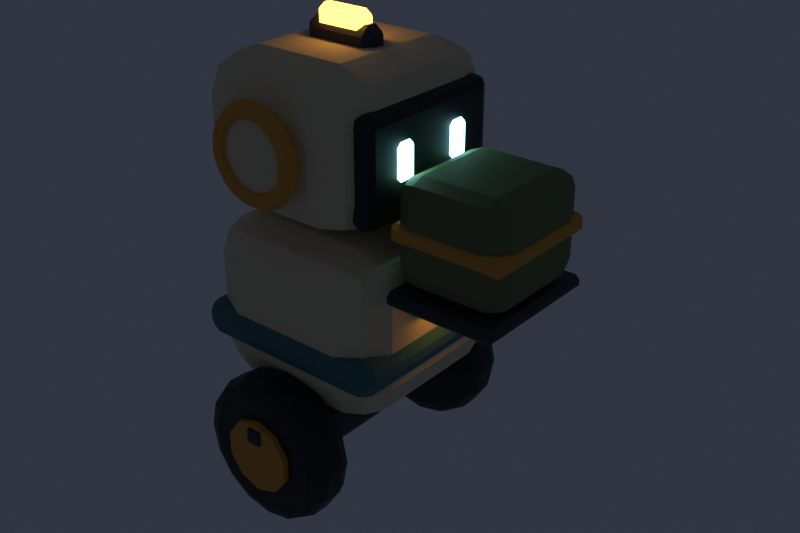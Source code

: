 # Source: porter.blend  (saved by Blender 5.2.45; exported with 4.5.12 LTS)
import bpy
from mathutils import Matrix  # noqa: F401  (used for matrix-valued properties, if any)

bpy.ops.wm.read_factory_settings(use_empty=True)
scene = bpy.context.scene
scene.name = 'Scene'

# ---- collections
col_collection = bpy.data.collections.new('Collection'); scene.collection.children.link(col_collection)

# ---- materials (node trees are filled in below, after node groups)
mat_painted___cream = bpy.data.materials.new('painted / cream')
mat_painted___cream.diffuse_color = (0.7758, 0.6654, 0.4342, 1.0)
mat_painted___teal = bpy.data.materials.new('painted / teal')
mat_painted___teal.diffuse_color = (0.06125, 0.1779, 0.1946, 1.0)
mat_painted___gunmetal = bpy.data.materials.new('painted / gunmetal')
mat_painted___gunmetal.diffuse_color = (0.04519, 0.04971, 0.05781, 1.0)
mat_painted___warm_lamp = bpy.data.materials.new('painted / warm lamp')
mat_painted___warm_lamp.diffuse_color = (1.0, 0.4508, 0.06301, 1.0)
mat_painted___olive = bpy.data.materials.new('painted / olive')
mat_painted___olive.diffuse_color = (0.1559, 0.2016, 0.06663, 1.0)
mat_painted___mustard = bpy.data.materials.new('painted / mustard')
mat_painted___mustard.diffuse_color = (0.7605, 0.3564, 0.04374, 1.0)
mat_painted___engine_throat = bpy.data.materials.new('painted / engine throat')
mat_painted___engine_throat.diffuse_color = (0.008568, 0.009721, 0.01161, 1.0)
mat_painted___robot_eye = bpy.data.materials.new('painted / robot eye')
mat_painted___robot_eye.diffuse_color = (0.3467, 0.8879, 1.0, 1.0)

# ---- material node trees
mat_painted___cream.use_nodes = True; mat_painted___cream.node_tree.nodes.clear()
_N = mat_painted___cream.node_tree.nodes; _L = mat_painted___cream.node_tree.links
n0 = _N.new('ShaderNodeBsdfPrincipled'); n0.name = 'Principled BSDF'; n0.location = (-200, 100)
n0.inputs[0].default_value = (0.7758, 0.6654, 0.4342, 1.0)
n0.inputs[2].default_value = 0.72
n0.inputs[10].default_value = 0.005
n1 = _N.new('ShaderNodeOutputMaterial'); n1.name = 'Material Output'; n1.location = (200, 100)
_L.new(n0.outputs[0], n1.inputs[0])
n1.is_active_output = True
mat_painted___teal.use_nodes = True; mat_painted___teal.node_tree.nodes.clear()
_N = mat_painted___teal.node_tree.nodes; _L = mat_painted___teal.node_tree.links
n0 = _N.new('ShaderNodeBsdfPrincipled'); n0.name = 'Principled BSDF'; n0.location = (-200, 100)
n0.inputs[0].default_value = (0.06125, 0.1779, 0.1946, 1.0)
n0.inputs[2].default_value = 0.72
n0.inputs[10].default_value = 0.005
n1 = _N.new('ShaderNodeOutputMaterial'); n1.name = 'Material Output'; n1.location = (200, 100)
_L.new(n0.outputs[0], n1.inputs[0])
n1.is_active_output = True
mat_painted___gunmetal.use_nodes = True; mat_painted___gunmetal.node_tree.nodes.clear()
_N = mat_painted___gunmetal.node_tree.nodes; _L = mat_painted___gunmetal.node_tree.links
n0 = _N.new('ShaderNodeBsdfPrincipled'); n0.name = 'Principled BSDF'; n0.location = (-200, 100)
n0.inputs[0].default_value = (0.04519, 0.04971, 0.05781, 1.0)
n0.inputs[1].default_value = 0.3
n0.inputs[2].default_value = 0.55
n0.inputs[10].default_value = 0.005
n1 = _N.new('ShaderNodeOutputMaterial'); n1.name = 'Material Output'; n1.location = (200, 100)
_L.new(n0.outputs[0], n1.inputs[0])
n1.is_active_output = True
mat_painted___warm_lamp.use_nodes = True; mat_painted___warm_lamp.node_tree.nodes.clear()
_N = mat_painted___warm_lamp.node_tree.nodes; _L = mat_painted___warm_lamp.node_tree.links
n0 = _N.new('ShaderNodeBsdfPrincipled'); n0.name = 'Principled BSDF'; n0.location = (-200, 100)
n0.inputs[0].default_value = (1.0, 0.4508, 0.06301, 1.0)
n0.inputs[2].default_value = 0.72
n0.inputs[10].default_value = 0.005
n0.inputs[27].default_value = (1.0, 0.4508, 0.06301, 1.0)
n0.inputs[28].default_value = 6.0
n1 = _N.new('ShaderNodeOutputMaterial'); n1.name = 'Material Output'; n1.location = (200, 100)
_L.new(n0.outputs[0], n1.inputs[0])
n1.is_active_output = True
mat_painted___olive.use_nodes = True; mat_painted___olive.node_tree.nodes.clear()
_N = mat_painted___olive.node_tree.nodes; _L = mat_painted___olive.node_tree.links
n0 = _N.new('ShaderNodeBsdfPrincipled'); n0.name = 'Principled BSDF'; n0.location = (-200, 100)
n0.inputs[0].default_value = (0.1559, 0.2016, 0.06663, 1.0)
n0.inputs[2].default_value = 0.72
n0.inputs[10].default_value = 0.005
n1 = _N.new('ShaderNodeOutputMaterial'); n1.name = 'Material Output'; n1.location = (200, 100)
_L.new(n0.outputs[0], n1.inputs[0])
n1.is_active_output = True
mat_painted___mustard.use_nodes = True; mat_painted___mustard.node_tree.nodes.clear()
_N = mat_painted___mustard.node_tree.nodes; _L = mat_painted___mustard.node_tree.links
n0 = _N.new('ShaderNodeBsdfPrincipled'); n0.name = 'Principled BSDF'; n0.location = (-200, 100)
n0.inputs[0].default_value = (0.7605, 0.3564, 0.04374, 1.0)
n0.inputs[2].default_value = 0.72
n0.inputs[10].default_value = 0.005
n1 = _N.new('ShaderNodeOutputMaterial'); n1.name = 'Material Output'; n1.location = (200, 100)
_L.new(n0.outputs[0], n1.inputs[0])
n1.is_active_output = True
mat_painted___engine_throat.use_nodes = True; mat_painted___engine_throat.node_tree.nodes.clear()
_N = mat_painted___engine_throat.node_tree.nodes; _L = mat_painted___engine_throat.node_tree.links
n0 = _N.new('ShaderNodeBsdfPrincipled'); n0.name = 'Principled BSDF'; n0.location = (-200, 100)
n0.inputs[0].default_value = (0.008568, 0.009721, 0.01161, 1.0)
n0.inputs[10].default_value = 0.005
n1 = _N.new('ShaderNodeOutputMaterial'); n1.name = 'Material Output'; n1.location = (200, 100)
_L.new(n0.outputs[0], n1.inputs[0])
n1.is_active_output = True
mat_painted___robot_eye.use_nodes = True; mat_painted___robot_eye.node_tree.nodes.clear()
_N = mat_painted___robot_eye.node_tree.nodes; _L = mat_painted___robot_eye.node_tree.links
n0 = _N.new('ShaderNodeBsdfPrincipled'); n0.name = 'Principled BSDF'; n0.location = (-200, 100)
n0.inputs[0].default_value = (0.3467, 0.8879, 1.0, 1.0)
n0.inputs[2].default_value = 0.72
n0.inputs[10].default_value = 0.005
n0.inputs[27].default_value = (0.3467, 0.8879, 1.0, 1.0)
n0.inputs[28].default_value = 6.0
n1 = _N.new('ShaderNodeOutputMaterial'); n1.name = 'Material Output'; n1.location = (200, 100)
_L.new(n0.outputs[0], n1.inputs[0])
n1.is_active_output = True

# ---- world
world_world = bpy.data.worlds.new('World'); scene.world = world_world
world_world.use_nodes = True; world_world.node_tree.nodes.clear()
_N = world_world.node_tree.nodes; _L = world_world.node_tree.links
n0 = _N.new('ShaderNodeOutputWorld'); n0.name = 'World Output'; n0.location = (200, 100)
n1 = _N.new('ShaderNodeBackground'); n1.name = 'Background'; n1.location = (-200, 100)
n1.inputs[0].default_value = (0.05, 0.06, 0.09, 1.0)
n1.inputs[1].default_value = 0.6
_L.new(n1.outputs[0], n0.inputs[0])
n0.is_active_output = True
world_world.color = (0.05088, 0.05088, 0.05088)
world_world.sun_shadow_jitter_overblur = 0.0

# ---- meshes
me_body = bpy.data.meshes.new('body')
me_body.from_pydata([(-0.21, -0.22, -0.18), (-0.21, -0.22, 0.18), (-0.21, 0.22, -0.18), (-0.21, 0.22, 0.18), (0.21, -0.22, -0.18), (0.21, -0.22, 0.18), (0.21, 0.22, -0.18), (0.21, 0.22, 0.18)], [], [(0, 1, 3, 2), (2, 3, 7, 6), (6, 7, 5, 4), (4, 5, 1, 0), (2, 6, 4, 0), (7, 3, 1, 5)])
me_body.materials.append(mat_painted___cream)
me_body.update()
me_body_band = bpy.data.meshes.new('body band')
me_body_band.from_pydata([(-0.22, -0.23, -0.04), (-0.22, -0.23, 0.04), (-0.22, 0.23, -0.04), (-0.22, 0.23, 0.04), (0.22, -0.23, -0.04), (0.22, -0.23, 0.04), (0.22, 0.23, -0.04), (0.22, 0.23, 0.04)], [], [(0, 1, 3, 2), (2, 3, 7, 6), (6, 7, 5, 4), (4, 5, 1, 0), (2, 6, 4, 0), (7, 3, 1, 5)])
me_body_band.materials.append(mat_painted___teal)
me_body_band.update()
me_body_lamp_frame = bpy.data.meshes.new('body lamp frame')
me_body_lamp_frame.from_pydata([(-0.03, -0.08, -0.025), (-0.03, -0.08, 0.025), (-0.03, 0.08, -0.025), (-0.03, 0.08, 0.025), (0.03, -0.08, -0.025), (0.03, -0.08, 0.025), (0.03, 0.08, -0.025), (0.03, 0.08, 0.025)], [], [(0, 1, 3, 2), (2, 3, 7, 6), (6, 7, 5, 4), (4, 5, 1, 0), (2, 6, 4, 0), (7, 3, 1, 5)])
me_body_lamp_frame.materials.append(mat_painted___gunmetal)
me_body_lamp_frame.update()
me_body_lamp = bpy.data.meshes.new('body lamp')
me_body_lamp.from_pydata([(-0.035, -0.0576, -0.018), (-0.035, -0.0576, 0.018), (-0.035, 0.0576, -0.018), (-0.035, 0.0576, 0.018), (0.035, -0.0576, -0.018), (0.035, -0.0576, 0.018), (0.035, 0.0576, -0.018), (0.035, 0.0576, 0.018)], [], [(0, 1, 3, 2), (2, 3, 7, 6), (6, 7, 5, 4), (4, 5, 1, 0), (2, 6, 4, 0), (7, 3, 1, 5)])
me_body_lamp.materials.append(mat_painted___warm_lamp)
me_body_lamp.update()
me_fork = bpy.data.meshes.new('fork')
me_fork.from_pydata([(-0.14, -0.15, -0.015), (-0.14, -0.15, 0.015), (-0.14, 0.15, -0.015), (-0.14, 0.15, 0.015), (0.14, -0.15, -0.015), (0.14, -0.15, 0.015), (0.14, 0.15, -0.015), (0.14, 0.15, 0.015)], [], [(0, 1, 3, 2), (2, 3, 7, 6), (6, 7, 5, 4), (4, 5, 1, 0), (2, 6, 4, 0), (7, 3, 1, 5)])
me_fork.materials.append(mat_painted___gunmetal)
me_fork.update()
me_carried_crate = bpy.data.meshes.new('carried crate')
me_carried_crate.from_pydata([(-0.12, -0.13, -0.11), (-0.12, -0.13, 0.11), (-0.12, 0.13, -0.11), (-0.12, 0.13, 0.11), (0.12, -0.13, -0.11), (0.12, -0.13, 0.11), (0.12, 0.13, -0.11), (0.12, 0.13, 0.11)], [], [(0, 1, 3, 2), (2, 3, 7, 6), (6, 7, 5, 4), (4, 5, 1, 0), (2, 6, 4, 0), (7, 3, 1, 5)])
me_carried_crate.materials.append(mat_painted___olive)
me_carried_crate.update()
me_crate_band = bpy.data.meshes.new('crate band')
me_crate_band.from_pydata([(-0.125, -0.135, -0.02), (-0.125, -0.135, 0.02), (-0.125, 0.135, -0.02), (-0.125, 0.135, 0.02), (0.125, -0.135, -0.02), (0.125, -0.135, 0.02), (0.125, 0.135, -0.02), (0.125, 0.135, 0.02)], [], [(0, 1, 3, 2), (2, 3, 7, 6), (6, 7, 5, 4), (4, 5, 1, 0), (2, 6, 4, 0), (7, 3, 1, 5)])
me_crate_band.materials.append(mat_painted___mustard)
me_crate_band.update()
me_skull = bpy.data.meshes.new('skull')
me_skull.from_pydata([(-0.1955, -0.221, -0.1615), (-0.1955, -0.221, 0.1615), (-0.1955, 0.221, -0.1615), (-0.1955, 0.221, 0.1615), (0.1955, -0.221, -0.1615), (0.1955, -0.221, 0.1615), (0.1955, 0.221, -0.1615), (0.1955, 0.221, 0.1615)], [], [(0, 1, 3, 2), (2, 3, 7, 6), (6, 7, 5, 4), (4, 5, 1, 0), (2, 6, 4, 0), (7, 3, 1, 5)])
me_skull.materials.append(mat_painted___cream)
me_skull.update()
me_visor = bpy.data.meshes.new('visor')
me_visor.from_pydata([(-0.025, -0.1785, -0.1105), (-0.025, -0.1785, 0.1105), (-0.025, 0.1785, -0.1105), (-0.025, 0.1785, 0.1105), (0.025, -0.1785, -0.1105), (0.025, -0.1785, 0.1105), (0.025, 0.1785, -0.1105), (0.025, 0.1785, 0.1105)], [], [(0, 1, 3, 2), (2, 3, 7, 6), (6, 7, 5, 4), (4, 5, 1, 0), (2, 6, 4, 0), (7, 3, 1, 5)])
me_visor.materials.append(mat_painted___engine_throat)
me_visor.update()
me_eye = bpy.data.meshes.new('eye')
me_eye.from_pydata([(-0.01, -0.02125, -0.03825), (-0.01, -0.02125, 0.03825), (-0.01, 0.02125, -0.03825), (-0.01, 0.02125, 0.03825), (0.01, -0.02125, -0.03825), (0.01, -0.02125, 0.03825), (0.01, 0.02125, -0.03825), (0.01, 0.02125, 0.03825)], [], [(0, 1, 3, 2), (2, 3, 7, 6), (6, 7, 5, 4), (4, 5, 1, 0), (2, 6, 4, 0), (7, 3, 1, 5)])
me_eye.materials.append(mat_painted___robot_eye)
me_eye.update()
me_eye_001 = bpy.data.meshes.new('eye.001')
me_eye_001.from_pydata([(-0.01, -0.02125, -0.03825), (-0.01, -0.02125, 0.03825), (-0.01, 0.02125, -0.03825), (-0.01, 0.02125, 0.03825), (0.01, -0.02125, -0.03825), (0.01, -0.02125, 0.03825), (0.01, 0.02125, -0.03825), (0.01, 0.02125, 0.03825)], [], [(0, 1, 3, 2), (2, 3, 7, 6), (6, 7, 5, 4), (4, 5, 1, 0), (2, 6, 4, 0), (7, 3, 1, 5)])
me_eye_001.materials.append(mat_painted___robot_eye)
me_eye_001.update()
me_ear = bpy.data.meshes.new('ear')
me_ear.from_pydata([(0.0, -0.025, -0.0935), (0.0, 0.025, -0.0935), (0.04057, -0.025, -0.08424), (0.04057, 0.025, -0.08424), (0.0731, -0.025, -0.0583), (0.0731, 0.025, -0.0583), (0.09116, -0.025, -0.02081), (0.09116, 0.025, -0.02081), (0.09116, -0.025, 0.02081), (0.09116, 0.025, 0.02081), (0.0731, -0.025, 0.0583), (0.0731, 0.025, 0.0583), (0.04057, -0.025, 0.08424), (0.04057, 0.025, 0.08424), (0.0, -0.025, 0.0935), (0.0, 0.025, 0.0935), (-0.04057, -0.025, 0.08424), (-0.04057, 0.025, 0.08424), (-0.0731, -0.025, 0.0583), (-0.0731, 0.025, 0.0583), (-0.09116, -0.025, 0.02081), (-0.09116, 0.025, 0.02081), (-0.09116, -0.025, -0.02081), (-0.09116, 0.025, -0.02081), (-0.0731, -0.025, -0.0583), (-0.0731, 0.025, -0.0583), (-0.04057, -0.025, -0.08424), (-0.04057, 0.025, -0.08424)], [], [(0, 1, 3, 2), (2, 3, 5, 4), (4, 5, 7, 6), (6, 7, 9, 8), (8, 9, 11, 10), (10, 11, 13, 12), (12, 13, 15, 14), (14, 15, 17, 16), (16, 17, 19, 18), (18, 19, 21, 20), (20, 21, 23, 22), (22, 23, 25, 24), (3, 1, 27, 25, 23, 21, 19, 17, 15, 13, 11, 9, 7, 5), (24, 25, 27, 26), (26, 27, 1, 0), (0, 2, 4, 6, 8, 10, 12, 14, 16, 18, 20, 22, 24, 26)])
me_ear.materials.append(mat_painted___cream)
me_ear.update()
me_ear_rim = bpy.data.meshes.new('ear rim')
me_ear_rim.from_pydata([(0.105, 0.0, 0.0), (0.095, -0.01732, 1.308e-09), (0.075, -0.01732, 1.308e-09), (0.065, -2.449e-18, 1.849e-25), (0.075, 0.01732, -1.308e-09), (0.095, 0.01732, -1.308e-09), (0.1014, 2.052e-09, 0.02718), (0.09176, -0.01732, 0.02459), (0.07244, -0.01732, 0.01941), (0.06279, 1.27e-09, 0.01682), (0.07244, 0.01732, 0.01941), (0.09176, 0.01732, 0.02459), (0.09093, 3.964e-09, 0.0525), (0.08227, -0.01732, 0.0475), (0.06495, -0.01732, 0.0375), (0.05629, 2.454e-09, 0.0325), (0.06495, 0.01732, 0.0375), (0.08227, 0.01732, 0.0475), (0.07425, 5.605e-09, 0.07425), (0.06718, -0.01732, 0.06718), (0.05303, -0.01732, 0.05303), (0.04596, 3.47e-09, 0.04596), (0.05303, 0.01732, 0.05303), (0.06718, 0.01732, 0.06718), (0.0525, 6.865e-09, 0.09093), (0.0475, -0.01732, 0.08227), (0.0375, -0.01732, 0.06495), (0.0325, 4.25e-09, 0.05629), (0.0375, 0.01732, 0.06495), (0.0475, 0.01732, 0.08227), (0.02718, 7.657e-09, 0.1014), (0.02459, -0.01732, 0.09176), (0.01941, -0.01732, 0.07244), (0.01682, 4.74e-09, 0.06279), (0.01941, 0.01732, 0.07244), (0.02459, 0.01732, 0.09176), (6.429e-18, 7.927e-09, 0.105), (5.817e-18, -0.01732, 0.095), (4.592e-18, -0.01732, 0.075), (3.98e-18, 4.907e-09, 0.065), (4.592e-18, 0.01732, 0.075), (5.817e-18, 0.01732, 0.095), (-0.02718, 7.657e-09, 0.1014), (-0.02459, -0.01732, 0.09176), (-0.01941, -0.01732, 0.07244), (-0.01682, 4.74e-09, 0.06279), (-0.01941, 0.01732, 0.07244), (-0.02459, 0.01732, 0.09176), (-0.0525, 6.865e-09, 0.09093), (-0.0475, -0.01732, 0.08227), (-0.0375, -0.01732, 0.06495), (-0.0325, 4.25e-09, 0.05629), (-0.0375, 0.01732, 0.06495), (-0.0475, 0.01732, 0.08227), (-0.07425, 5.605e-09, 0.07425), (-0.06718, -0.01732, 0.06718), (-0.05303, -0.01732, 0.05303), (-0.04596, 3.47e-09, 0.04596), (-0.05303, 0.01732, 0.05303), (-0.06718, 0.01732, 0.06718), (-0.09093, 3.964e-09, 0.0525), (-0.08227, -0.01732, 0.0475), (-0.06495, -0.01732, 0.0375), (-0.05629, 2.454e-09, 0.0325), (-0.06495, 0.01732, 0.0375), (-0.08227, 0.01732, 0.0475), (-0.1014, 2.052e-09, 0.02718), (-0.09176, -0.01732, 0.02459), (-0.07244, -0.01732, 0.01941), (-0.06279, 1.27e-09, 0.01682), (-0.07244, 0.01732, 0.01941), (-0.09176, 0.01732, 0.02459), (-0.105, 9.708e-25, 1.286e-17), (-0.095, -0.01732, 1.308e-09), (-0.075, -0.01732, 1.308e-09), (-0.065, -2.449e-18, 7.96e-18), (-0.075, 0.01732, -1.308e-09), (-0.095, 0.01732, -1.308e-09), (-0.1014, -2.052e-09, -0.02718), (-0.09176, -0.01732, -0.02459), (-0.07244, -0.01732, -0.01941), (-0.06279, -1.27e-09, -0.01682), (-0.07244, 0.01732, -0.01941), (-0.09176, 0.01732, -0.02459), (-0.09093, -3.964e-09, -0.0525), (-0.08227, -0.01732, -0.0475), (-0.06495, -0.01732, -0.0375), (-0.05629, -2.454e-09, -0.0325), (-0.06495, 0.01732, -0.0375), (-0.08227, 0.01732, -0.0475), (-0.07425, -5.605e-09, -0.07425), (-0.06718, -0.01732, -0.06718), (-0.05303, -0.01732, -0.05303), (-0.04596, -3.47e-09, -0.04596), (-0.05303, 0.01732, -0.05303), (-0.06718, 0.01732, -0.06718), (-0.0525, -6.865e-09, -0.09093), (-0.0475, -0.01732, -0.08227), (-0.0375, -0.01732, -0.06495), (-0.0325, -4.25e-09, -0.05629), (-0.0375, 0.01732, -0.06495), (-0.0475, 0.01732, -0.08227), (-0.02718, -7.657e-09, -0.1014), (-0.02459, -0.01732, -0.09176), (-0.01941, -0.01732, -0.07244), (-0.01682, -4.74e-09, -0.06279), (-0.01941, 0.01732, -0.07244), (-0.02459, 0.01732, -0.09176), (-1.929e-17, -7.927e-09, -0.105), (-1.745e-17, -0.01732, -0.095), (-1.378e-17, -0.01732, -0.075), (-1.194e-17, -4.907e-09, -0.065), (-1.378e-17, 0.01732, -0.075), (-1.745e-17, 0.01732, -0.095), (0.02718, -7.657e-09, -0.1014), (0.02459, -0.01732, -0.09176), (0.01941, -0.01732, -0.07244), (0.01682, -4.74e-09, -0.06279), (0.01941, 0.01732, -0.07244), (0.02459, 0.01732, -0.09176), (0.0525, -6.865e-09, -0.09093), (0.0475, -0.01732, -0.08227), (0.0375, -0.01732, -0.06495), (0.0325, -4.25e-09, -0.05629), (0.0375, 0.01732, -0.06495), (0.0475, 0.01732, -0.08227), (0.07425, -5.605e-09, -0.07425), (0.06718, -0.01732, -0.06718), (0.05303, -0.01732, -0.05303), (0.04596, -3.47e-09, -0.04596), (0.05303, 0.01732, -0.05303), (0.06718, 0.01732, -0.06718), (0.09093, -3.964e-09, -0.0525), (0.08227, -0.01732, -0.0475), (0.06495, -0.01732, -0.0375), (0.05629, -2.454e-09, -0.0325), (0.06495, 0.01732, -0.0375), (0.08227, 0.01732, -0.0475), (0.1014, -2.052e-09, -0.02718), (0.09176, -0.01732, -0.02459), (0.07244, -0.01732, -0.01941), (0.06279, -1.27e-09, -0.01682), (0.07244, 0.01732, -0.01941), (0.09176, 0.01732, -0.02459)], [], [(0, 6, 7, 1), (1, 7, 8, 2), (2, 8, 9, 3), (3, 9, 10, 4), (4, 10, 11, 5), (5, 11, 6, 0), (6, 12, 13, 7), (7, 13, 14, 8), (8, 14, 15, 9), (9, 15, 16, 10), (10, 16, 17, 11), (11, 17, 12, 6), (12, 18, 19, 13), (13, 19, 20, 14), (14, 20, 21, 15), (15, 21, 22, 16), (16, 22, 23, 17), (17, 23, 18, 12), (18, 24, 25, 19), (19, 25, 26, 20), (20, 26, 27, 21), (21, 27, 28, 22), (22, 28, 29, 23), (23, 29, 24, 18), (24, 30, 31, 25), (25, 31, 32, 26), (26, 32, 33, 27), (27, 33, 34, 28), (28, 34, 35, 29), (29, 35, 30, 24), (30, 36, 37, 31), (31, 37, 38, 32), (32, 38, 39, 33), (33, 39, 40, 34), (34, 40, 41, 35), (35, 41, 36, 30), (36, 42, 43, 37), (37, 43, 44, 38), (38, 44, 45, 39), (39, 45, 46, 40), (40, 46, 47, 41), (41, 47, 42, 36), (42, 48, 49, 43), (43, 49, 50, 44), (44, 50, 51, 45), (45, 51, 52, 46), (46, 52, 53, 47), (47, 53, 48, 42), (48, 54, 55, 49), (49, 55, 56, 50), (50, 56, 57, 51), (51, 57, 58, 52), (52, 58, 59, 53), (53, 59, 54, 48), (54, 60, 61, 55), (55, 61, 62, 56), (56, 62, 63, 57), (57, 63, 64, 58), (58, 64, 65, 59), (59, 65, 60, 54), (60, 66, 67, 61), (61, 67, 68, 62), (62, 68, 69, 63), (63, 69, 70, 64), (64, 70, 71, 65), (65, 71, 66, 60), (66, 72, 73, 67), (67, 73, 74, 68), (68, 74, 75, 69), (69, 75, 76, 70), (70, 76, 77, 71), (71, 77, 72, 66), (72, 78, 79, 73), (73, 79, 80, 74), (74, 80, 81, 75), (75, 81, 82, 76), (76, 82, 83, 77), (77, 83, 78, 72), (78, 84, 85, 79), (79, 85, 86, 80), (80, 86, 87, 81), (81, 87, 88, 82), (82, 88, 89, 83), (83, 89, 84, 78), (84, 90, 91, 85), (85, 91, 92, 86), (86, 92, 93, 87), (87, 93, 94, 88), (88, 94, 95, 89), (89, 95, 90, 84), (90, 96, 97, 91), (91, 97, 98, 92), (92, 98, 99, 93), (93, 99, 100, 94), (94, 100, 101, 95), (95, 101, 96, 90), (96, 102, 103, 97), (97, 103, 104, 98), (98, 104, 105, 99), (99, 105, 106, 100), (100, 106, 107, 101), (101, 107, 102, 96), (102, 108, 109, 103), (103, 109, 110, 104), (104, 110, 111, 105), (105, 111, 112, 106), (106, 112, 113, 107), (107, 113, 108, 102), (108, 114, 115, 109), (109, 115, 116, 110), (110, 116, 117, 111), (111, 117, 118, 112), (112, 118, 119, 113), (113, 119, 114, 108), (114, 120, 121, 115), (115, 121, 122, 116), (116, 122, 123, 117), (117, 123, 124, 118), (118, 124, 125, 119), (119, 125, 120, 114), (120, 126, 127, 121), (121, 127, 128, 122), (122, 128, 129, 123), (123, 129, 130, 124), (124, 130, 131, 125), (125, 131, 126, 120), (126, 132, 133, 127), (127, 133, 134, 128), (128, 134, 135, 129), (129, 135, 136, 130), (130, 136, 137, 131), (131, 137, 132, 126), (132, 138, 139, 133), (133, 139, 140, 134), (134, 140, 141, 135), (135, 141, 142, 136), (136, 142, 143, 137), (137, 143, 138, 132), (138, 0, 1, 139), (139, 1, 2, 140), (140, 2, 3, 141), (141, 3, 4, 142), (142, 4, 5, 143), (143, 5, 0, 138)])
me_ear_rim.materials.append(mat_painted___mustard)
me_ear_rim.update()
me_ear_001 = bpy.data.meshes.new('ear.001')
me_ear_001.from_pydata([(0.0, -0.025, -0.0935), (0.0, 0.025, -0.0935), (0.04057, -0.025, -0.08424), (0.04057, 0.025, -0.08424), (0.0731, -0.025, -0.0583), (0.0731, 0.025, -0.0583), (0.09116, -0.025, -0.02081), (0.09116, 0.025, -0.02081), (0.09116, -0.025, 0.02081), (0.09116, 0.025, 0.02081), (0.0731, -0.025, 0.0583), (0.0731, 0.025, 0.0583), (0.04057, -0.025, 0.08424), (0.04057, 0.025, 0.08424), (0.0, -0.025, 0.0935), (0.0, 0.025, 0.0935), (-0.04057, -0.025, 0.08424), (-0.04057, 0.025, 0.08424), (-0.0731, -0.025, 0.0583), (-0.0731, 0.025, 0.0583), (-0.09116, -0.025, 0.02081), (-0.09116, 0.025, 0.02081), (-0.09116, -0.025, -0.02081), (-0.09116, 0.025, -0.02081), (-0.0731, -0.025, -0.0583), (-0.0731, 0.025, -0.0583), (-0.04057, -0.025, -0.08424), (-0.04057, 0.025, -0.08424)], [], [(0, 1, 3, 2), (2, 3, 5, 4), (4, 5, 7, 6), (6, 7, 9, 8), (8, 9, 11, 10), (10, 11, 13, 12), (12, 13, 15, 14), (14, 15, 17, 16), (16, 17, 19, 18), (18, 19, 21, 20), (20, 21, 23, 22), (22, 23, 25, 24), (3, 1, 27, 25, 23, 21, 19, 17, 15, 13, 11, 9, 7, 5), (24, 25, 27, 26), (26, 27, 1, 0), (0, 2, 4, 6, 8, 10, 12, 14, 16, 18, 20, 22, 24, 26)])
me_ear_001.materials.append(mat_painted___cream)
me_ear_001.update()
me_ear_rim_001 = bpy.data.meshes.new('ear rim.001')
me_ear_rim_001.from_pydata([(0.105, 0.0, 0.0), (0.095, -0.01732, 1.308e-09), (0.075, -0.01732, 1.308e-09), (0.065, -2.449e-18, 1.849e-25), (0.075, 0.01732, -1.308e-09), (0.095, 0.01732, -1.308e-09), (0.1014, 2.052e-09, 0.02718), (0.09176, -0.01732, 0.02459), (0.07244, -0.01732, 0.01941), (0.06279, 1.27e-09, 0.01682), (0.07244, 0.01732, 0.01941), (0.09176, 0.01732, 0.02459), (0.09093, 3.964e-09, 0.0525), (0.08227, -0.01732, 0.0475), (0.06495, -0.01732, 0.0375), (0.05629, 2.454e-09, 0.0325), (0.06495, 0.01732, 0.0375), (0.08227, 0.01732, 0.0475), (0.07425, 5.605e-09, 0.07425), (0.06718, -0.01732, 0.06718), (0.05303, -0.01732, 0.05303), (0.04596, 3.47e-09, 0.04596), (0.05303, 0.01732, 0.05303), (0.06718, 0.01732, 0.06718), (0.0525, 6.865e-09, 0.09093), (0.0475, -0.01732, 0.08227), (0.0375, -0.01732, 0.06495), (0.0325, 4.25e-09, 0.05629), (0.0375, 0.01732, 0.06495), (0.0475, 0.01732, 0.08227), (0.02718, 7.657e-09, 0.1014), (0.02459, -0.01732, 0.09176), (0.01941, -0.01732, 0.07244), (0.01682, 4.74e-09, 0.06279), (0.01941, 0.01732, 0.07244), (0.02459, 0.01732, 0.09176), (6.429e-18, 7.927e-09, 0.105), (5.817e-18, -0.01732, 0.095), (4.592e-18, -0.01732, 0.075), (3.98e-18, 4.907e-09, 0.065), (4.592e-18, 0.01732, 0.075), (5.817e-18, 0.01732, 0.095), (-0.02718, 7.657e-09, 0.1014), (-0.02459, -0.01732, 0.09176), (-0.01941, -0.01732, 0.07244), (-0.01682, 4.74e-09, 0.06279), (-0.01941, 0.01732, 0.07244), (-0.02459, 0.01732, 0.09176), (-0.0525, 6.865e-09, 0.09093), (-0.0475, -0.01732, 0.08227), (-0.0375, -0.01732, 0.06495), (-0.0325, 4.25e-09, 0.05629), (-0.0375, 0.01732, 0.06495), (-0.0475, 0.01732, 0.08227), (-0.07425, 5.605e-09, 0.07425), (-0.06718, -0.01732, 0.06718), (-0.05303, -0.01732, 0.05303), (-0.04596, 3.47e-09, 0.04596), (-0.05303, 0.01732, 0.05303), (-0.06718, 0.01732, 0.06718), (-0.09093, 3.964e-09, 0.0525), (-0.08227, -0.01732, 0.0475), (-0.06495, -0.01732, 0.0375), (-0.05629, 2.454e-09, 0.0325), (-0.06495, 0.01732, 0.0375), (-0.08227, 0.01732, 0.0475), (-0.1014, 2.052e-09, 0.02718), (-0.09176, -0.01732, 0.02459), (-0.07244, -0.01732, 0.01941), (-0.06279, 1.27e-09, 0.01682), (-0.07244, 0.01732, 0.01941), (-0.09176, 0.01732, 0.02459), (-0.105, 9.708e-25, 1.286e-17), (-0.095, -0.01732, 1.308e-09), (-0.075, -0.01732, 1.308e-09), (-0.065, -2.449e-18, 7.96e-18), (-0.075, 0.01732, -1.308e-09), (-0.095, 0.01732, -1.308e-09), (-0.1014, -2.052e-09, -0.02718), (-0.09176, -0.01732, -0.02459), (-0.07244, -0.01732, -0.01941), (-0.06279, -1.27e-09, -0.01682), (-0.07244, 0.01732, -0.01941), (-0.09176, 0.01732, -0.02459), (-0.09093, -3.964e-09, -0.0525), (-0.08227, -0.01732, -0.0475), (-0.06495, -0.01732, -0.0375), (-0.05629, -2.454e-09, -0.0325), (-0.06495, 0.01732, -0.0375), (-0.08227, 0.01732, -0.0475), (-0.07425, -5.605e-09, -0.07425), (-0.06718, -0.01732, -0.06718), (-0.05303, -0.01732, -0.05303), (-0.04596, -3.47e-09, -0.04596), (-0.05303, 0.01732, -0.05303), (-0.06718, 0.01732, -0.06718), (-0.0525, -6.865e-09, -0.09093), (-0.0475, -0.01732, -0.08227), (-0.0375, -0.01732, -0.06495), (-0.0325, -4.25e-09, -0.05629), (-0.0375, 0.01732, -0.06495), (-0.0475, 0.01732, -0.08227), (-0.02718, -7.657e-09, -0.1014), (-0.02459, -0.01732, -0.09176), (-0.01941, -0.01732, -0.07244), (-0.01682, -4.74e-09, -0.06279), (-0.01941, 0.01732, -0.07244), (-0.02459, 0.01732, -0.09176), (-1.929e-17, -7.927e-09, -0.105), (-1.745e-17, -0.01732, -0.095), (-1.378e-17, -0.01732, -0.075), (-1.194e-17, -4.907e-09, -0.065), (-1.378e-17, 0.01732, -0.075), (-1.745e-17, 0.01732, -0.095), (0.02718, -7.657e-09, -0.1014), (0.02459, -0.01732, -0.09176), (0.01941, -0.01732, -0.07244), (0.01682, -4.74e-09, -0.06279), (0.01941, 0.01732, -0.07244), (0.02459, 0.01732, -0.09176), (0.0525, -6.865e-09, -0.09093), (0.0475, -0.01732, -0.08227), (0.0375, -0.01732, -0.06495), (0.0325, -4.25e-09, -0.05629), (0.0375, 0.01732, -0.06495), (0.0475, 0.01732, -0.08227), (0.07425, -5.605e-09, -0.07425), (0.06718, -0.01732, -0.06718), (0.05303, -0.01732, -0.05303), (0.04596, -3.47e-09, -0.04596), (0.05303, 0.01732, -0.05303), (0.06718, 0.01732, -0.06718), (0.09093, -3.964e-09, -0.0525), (0.08227, -0.01732, -0.0475), (0.06495, -0.01732, -0.0375), (0.05629, -2.454e-09, -0.0325), (0.06495, 0.01732, -0.0375), (0.08227, 0.01732, -0.0475), (0.1014, -2.052e-09, -0.02718), (0.09176, -0.01732, -0.02459), (0.07244, -0.01732, -0.01941), (0.06279, -1.27e-09, -0.01682), (0.07244, 0.01732, -0.01941), (0.09176, 0.01732, -0.02459)], [], [(0, 6, 7, 1), (1, 7, 8, 2), (2, 8, 9, 3), (3, 9, 10, 4), (4, 10, 11, 5), (5, 11, 6, 0), (6, 12, 13, 7), (7, 13, 14, 8), (8, 14, 15, 9), (9, 15, 16, 10), (10, 16, 17, 11), (11, 17, 12, 6), (12, 18, 19, 13), (13, 19, 20, 14), (14, 20, 21, 15), (15, 21, 22, 16), (16, 22, 23, 17), (17, 23, 18, 12), (18, 24, 25, 19), (19, 25, 26, 20), (20, 26, 27, 21), (21, 27, 28, 22), (22, 28, 29, 23), (23, 29, 24, 18), (24, 30, 31, 25), (25, 31, 32, 26), (26, 32, 33, 27), (27, 33, 34, 28), (28, 34, 35, 29), (29, 35, 30, 24), (30, 36, 37, 31), (31, 37, 38, 32), (32, 38, 39, 33), (33, 39, 40, 34), (34, 40, 41, 35), (35, 41, 36, 30), (36, 42, 43, 37), (37, 43, 44, 38), (38, 44, 45, 39), (39, 45, 46, 40), (40, 46, 47, 41), (41, 47, 42, 36), (42, 48, 49, 43), (43, 49, 50, 44), (44, 50, 51, 45), (45, 51, 52, 46), (46, 52, 53, 47), (47, 53, 48, 42), (48, 54, 55, 49), (49, 55, 56, 50), (50, 56, 57, 51), (51, 57, 58, 52), (52, 58, 59, 53), (53, 59, 54, 48), (54, 60, 61, 55), (55, 61, 62, 56), (56, 62, 63, 57), (57, 63, 64, 58), (58, 64, 65, 59), (59, 65, 60, 54), (60, 66, 67, 61), (61, 67, 68, 62), (62, 68, 69, 63), (63, 69, 70, 64), (64, 70, 71, 65), (65, 71, 66, 60), (66, 72, 73, 67), (67, 73, 74, 68), (68, 74, 75, 69), (69, 75, 76, 70), (70, 76, 77, 71), (71, 77, 72, 66), (72, 78, 79, 73), (73, 79, 80, 74), (74, 80, 81, 75), (75, 81, 82, 76), (76, 82, 83, 77), (77, 83, 78, 72), (78, 84, 85, 79), (79, 85, 86, 80), (80, 86, 87, 81), (81, 87, 88, 82), (82, 88, 89, 83), (83, 89, 84, 78), (84, 90, 91, 85), (85, 91, 92, 86), (86, 92, 93, 87), (87, 93, 94, 88), (88, 94, 95, 89), (89, 95, 90, 84), (90, 96, 97, 91), (91, 97, 98, 92), (92, 98, 99, 93), (93, 99, 100, 94), (94, 100, 101, 95), (95, 101, 96, 90), (96, 102, 103, 97), (97, 103, 104, 98), (98, 104, 105, 99), (99, 105, 106, 100), (100, 106, 107, 101), (101, 107, 102, 96), (102, 108, 109, 103), (103, 109, 110, 104), (104, 110, 111, 105), (105, 111, 112, 106), (106, 112, 113, 107), (107, 113, 108, 102), (108, 114, 115, 109), (109, 115, 116, 110), (110, 116, 117, 111), (111, 117, 118, 112), (112, 118, 119, 113), (113, 119, 114, 108), (114, 120, 121, 115), (115, 121, 122, 116), (116, 122, 123, 117), (117, 123, 124, 118), (118, 124, 125, 119), (119, 125, 120, 114), (120, 126, 127, 121), (121, 127, 128, 122), (122, 128, 129, 123), (123, 129, 130, 124), (124, 130, 131, 125), (125, 131, 126, 120), (126, 132, 133, 127), (127, 133, 134, 128), (128, 134, 135, 129), (129, 135, 136, 130), (130, 136, 137, 131), (131, 137, 132, 126), (132, 138, 139, 133), (133, 139, 140, 134), (134, 140, 141, 135), (135, 141, 142, 136), (136, 142, 143, 137), (137, 143, 138, 132), (138, 0, 1, 139), (139, 1, 2, 140), (140, 2, 3, 141), (141, 3, 4, 142), (142, 4, 5, 143), (143, 5, 0, 138)])
me_ear_rim_001.materials.append(mat_painted___mustard)
me_ear_rim_001.update()
me_head_lamp_frame = bpy.data.meshes.new('head lamp frame')
me_head_lamp_frame.from_pydata([(-0.085, -0.03, -0.03), (-0.085, -0.03, 0.03), (-0.085, 0.03, -0.03), (-0.085, 0.03, 0.03), (0.085, -0.03, -0.03), (0.085, -0.03, 0.03), (0.085, 0.03, -0.03), (0.085, 0.03, 0.03)], [], [(0, 1, 3, 2), (2, 3, 7, 6), (6, 7, 5, 4), (4, 5, 1, 0), (2, 6, 4, 0), (7, 3, 1, 5)])
me_head_lamp_frame.materials.append(mat_painted___gunmetal)
me_head_lamp_frame.update()
me_head_lamp = bpy.data.meshes.new('head lamp')
me_head_lamp.from_pydata([(-0.0612, -0.0216, -0.035), (-0.0612, -0.0216, 0.035), (-0.0612, 0.0216, -0.035), (-0.0612, 0.0216, 0.035), (0.0612, -0.0216, -0.035), (0.0612, -0.0216, 0.035), (0.0612, 0.0216, -0.035), (0.0612, 0.0216, 0.035)], [], [(0, 1, 3, 2), (2, 3, 7, 6), (6, 7, 5, 4), (4, 5, 1, 0), (2, 6, 4, 0), (7, 3, 1, 5)])
me_head_lamp.materials.append(mat_painted___warm_lamp)
me_head_lamp.update()
me_axle = bpy.data.meshes.new('axle')
me_axle.from_pydata([(-0.06, -0.25, -0.04), (-0.06, -0.25, 0.04), (-0.06, 0.25, -0.04), (-0.06, 0.25, 0.04), (0.06, -0.25, -0.04), (0.06, -0.25, 0.04), (0.06, 0.25, -0.04), (0.06, 0.25, 0.04)], [], [(0, 1, 3, 2), (2, 3, 7, 6), (6, 7, 5, 4), (4, 5, 1, 0), (2, 6, 4, 0), (7, 3, 1, 5)])
me_axle.materials.append(mat_painted___gunmetal)
me_axle.update()
me_tire = bpy.data.meshes.new('tire')
me_tire.from_pydata([(0.0, -0.05, -0.16), (0.0, 0.05, -0.16), (0.06123, -0.05, -0.1478), (0.06123, 0.05, -0.1478), (0.1131, -0.05, -0.1131), (0.1131, 0.05, -0.1131), (0.1478, -0.05, -0.06123), (0.1478, 0.05, -0.06123), (0.16, -0.05, 2.186e-09), (0.16, 0.05, -2.186e-09), (0.1478, -0.05, 0.06123), (0.1478, 0.05, 0.06123), (0.1131, -0.05, 0.1131), (0.1131, 0.05, 0.1131), (0.06123, -0.05, 0.1478), (0.06123, 0.05, 0.1478), (0.0, -0.05, 0.16), (0.0, 0.05, 0.16), (-0.06123, -0.05, 0.1478), (-0.06123, 0.05, 0.1478), (-0.1131, -0.05, 0.1131), (-0.1131, 0.05, 0.1131), (-0.1478, -0.05, 0.06123), (-0.1478, 0.05, 0.06123), (-0.16, -0.05, 2.186e-09), (-0.16, 0.05, -2.186e-09), (-0.1478, -0.05, -0.06123), (-0.1478, 0.05, -0.06123), (-0.1131, -0.05, -0.1131), (-0.1131, 0.05, -0.1131), (-0.06123, -0.05, -0.1478), (-0.06123, 0.05, -0.1478)], [], [(0, 1, 3, 2), (2, 3, 5, 4), (4, 5, 7, 6), (6, 7, 9, 8), (8, 9, 11, 10), (10, 11, 13, 12), (12, 13, 15, 14), (14, 15, 17, 16), (16, 17, 19, 18), (18, 19, 21, 20), (20, 21, 23, 22), (22, 23, 25, 24), (24, 25, 27, 26), (26, 27, 29, 28), (3, 1, 31, 29, 27, 25, 23, 21, 19, 17, 15, 13, 11, 9, 7, 5), (28, 29, 31, 30), (30, 31, 1, 0), (0, 2, 4, 6, 8, 10, 12, 14, 16, 18, 20, 22, 24, 26, 28, 30)])
me_tire.materials.append(mat_painted___engine_throat)
me_tire.update()
me_hub = bpy.data.meshes.new('hub')
me_hub.from_pydata([(0.0, -0.01, -0.08), (0.0, 0.01, -0.08), (0.04702, -0.01, -0.06472), (0.04702, 0.01, -0.06472), (0.07608, -0.01, -0.02472), (0.07608, 0.01, -0.02472), (0.07608, -0.01, 0.02472), (0.07608, 0.01, 0.02472), (0.04702, -0.01, 0.06472), (0.04702, 0.01, 0.06472), (0.0, -0.01, 0.08), (0.0, 0.01, 0.08), (-0.04702, -0.01, 0.06472), (-0.04702, 0.01, 0.06472), (-0.07608, -0.01, 0.02472), (-0.07608, 0.01, 0.02472), (-0.07608, -0.01, -0.02472), (-0.07608, 0.01, -0.02472), (-0.04702, -0.01, -0.06472), (-0.04702, 0.01, -0.06472)], [], [(0, 1, 3, 2), (2, 3, 5, 4), (4, 5, 7, 6), (6, 7, 9, 8), (8, 9, 11, 10), (10, 11, 13, 12), (12, 13, 15, 14), (14, 15, 17, 16), (3, 1, 19, 17, 15, 13, 11, 9, 7, 5), (16, 17, 19, 18), (18, 19, 1, 0), (0, 2, 4, 6, 8, 10, 12, 14, 16, 18)])
me_hub.materials.append(mat_painted___mustard)
me_hub.update()
me_hub_bolt = bpy.data.meshes.new('hub bolt')
me_hub_bolt.from_pydata([(-0.015, -0.005, -0.015), (-0.015, -0.005, 0.015), (-0.015, 0.005, -0.015), (-0.015, 0.005, 0.015), (0.015, -0.005, -0.015), (0.015, -0.005, 0.015), (0.015, 0.005, -0.015), (0.015, 0.005, 0.015)], [], [(0, 1, 3, 2), (2, 3, 7, 6), (6, 7, 5, 4), (4, 5, 1, 0), (2, 6, 4, 0), (7, 3, 1, 5)])
me_hub_bolt.materials.append(mat_painted___gunmetal)
me_hub_bolt.update()
me_tire_001 = bpy.data.meshes.new('tire.001')
me_tire_001.from_pydata([(0.0, -0.05, -0.16), (0.0, 0.05, -0.16), (0.06123, -0.05, -0.1478), (0.06123, 0.05, -0.1478), (0.1131, -0.05, -0.1131), (0.1131, 0.05, -0.1131), (0.1478, -0.05, -0.06123), (0.1478, 0.05, -0.06123), (0.16, -0.05, 2.186e-09), (0.16, 0.05, -2.186e-09), (0.1478, -0.05, 0.06123), (0.1478, 0.05, 0.06123), (0.1131, -0.05, 0.1131), (0.1131, 0.05, 0.1131), (0.06123, -0.05, 0.1478), (0.06123, 0.05, 0.1478), (0.0, -0.05, 0.16), (0.0, 0.05, 0.16), (-0.06123, -0.05, 0.1478), (-0.06123, 0.05, 0.1478), (-0.1131, -0.05, 0.1131), (-0.1131, 0.05, 0.1131), (-0.1478, -0.05, 0.06123), (-0.1478, 0.05, 0.06123), (-0.16, -0.05, 2.186e-09), (-0.16, 0.05, -2.186e-09), (-0.1478, -0.05, -0.06123), (-0.1478, 0.05, -0.06123), (-0.1131, -0.05, -0.1131), (-0.1131, 0.05, -0.1131), (-0.06123, -0.05, -0.1478), (-0.06123, 0.05, -0.1478)], [], [(0, 1, 3, 2), (2, 3, 5, 4), (4, 5, 7, 6), (6, 7, 9, 8), (8, 9, 11, 10), (10, 11, 13, 12), (12, 13, 15, 14), (14, 15, 17, 16), (16, 17, 19, 18), (18, 19, 21, 20), (20, 21, 23, 22), (22, 23, 25, 24), (24, 25, 27, 26), (26, 27, 29, 28), (3, 1, 31, 29, 27, 25, 23, 21, 19, 17, 15, 13, 11, 9, 7, 5), (28, 29, 31, 30), (30, 31, 1, 0), (0, 2, 4, 6, 8, 10, 12, 14, 16, 18, 20, 22, 24, 26, 28, 30)])
me_tire_001.materials.append(mat_painted___engine_throat)
me_tire_001.update()
me_hub_001 = bpy.data.meshes.new('hub.001')
me_hub_001.from_pydata([(0.0, -0.01, -0.08), (0.0, 0.01, -0.08), (0.04702, -0.01, -0.06472), (0.04702, 0.01, -0.06472), (0.07608, -0.01, -0.02472), (0.07608, 0.01, -0.02472), (0.07608, -0.01, 0.02472), (0.07608, 0.01, 0.02472), (0.04702, -0.01, 0.06472), (0.04702, 0.01, 0.06472), (0.0, -0.01, 0.08), (0.0, 0.01, 0.08), (-0.04702, -0.01, 0.06472), (-0.04702, 0.01, 0.06472), (-0.07608, -0.01, 0.02472), (-0.07608, 0.01, 0.02472), (-0.07608, -0.01, -0.02472), (-0.07608, 0.01, -0.02472), (-0.04702, -0.01, -0.06472), (-0.04702, 0.01, -0.06472)], [], [(0, 1, 3, 2), (2, 3, 5, 4), (4, 5, 7, 6), (6, 7, 9, 8), (8, 9, 11, 10), (10, 11, 13, 12), (12, 13, 15, 14), (14, 15, 17, 16), (3, 1, 19, 17, 15, 13, 11, 9, 7, 5), (16, 17, 19, 18), (18, 19, 1, 0), (0, 2, 4, 6, 8, 10, 12, 14, 16, 18)])
me_hub_001.materials.append(mat_painted___mustard)
me_hub_001.update()
me_hub_bolt_001 = bpy.data.meshes.new('hub bolt.001')
me_hub_bolt_001.from_pydata([(-0.015, -0.005, -0.015), (-0.015, -0.005, 0.015), (-0.015, 0.005, -0.015), (-0.015, 0.005, 0.015), (0.015, -0.005, -0.015), (0.015, -0.005, 0.015), (0.015, 0.005, -0.015), (0.015, 0.005, 0.015)], [], [(0, 1, 3, 2), (2, 3, 7, 6), (6, 7, 5, 4), (4, 5, 1, 0), (2, 6, 4, 0), (7, 3, 1, 5)])
me_hub_bolt_001.materials.append(mat_painted___gunmetal)
me_hub_bolt_001.update()

# ---- objects
ob_porter = bpy.data.objects.new('porter', None)
ob_torso = bpy.data.objects.new('torso', None)
ob_body = bpy.data.objects.new('body', me_body)
ob_body_band = bpy.data.objects.new('body band', me_body_band)
ob_body_lamp_frame = bpy.data.objects.new('body lamp frame', me_body_lamp_frame)
ob_body_lamp = bpy.data.objects.new('body lamp', me_body_lamp)
ob_fork = bpy.data.objects.new('fork', me_fork)
ob_carried_crate = bpy.data.objects.new('carried crate', me_carried_crate)
ob_crate_band = bpy.data.objects.new('crate band', me_crate_band)
ob_head = bpy.data.objects.new('head', None)
ob_skull = bpy.data.objects.new('skull', me_skull)
ob_visor = bpy.data.objects.new('visor', me_visor)
ob_eye = bpy.data.objects.new('eye', me_eye)
ob_eye_001 = bpy.data.objects.new('eye.001', me_eye_001)
ob_ear = bpy.data.objects.new('ear', me_ear)
ob_ear_rim = bpy.data.objects.new('ear rim', me_ear_rim)
ob_ear_001 = bpy.data.objects.new('ear.001', me_ear_001)
ob_ear_rim_001 = bpy.data.objects.new('ear rim.001', me_ear_rim_001)
ob_head_lamp_frame = bpy.data.objects.new('head lamp frame', me_head_lamp_frame)
ob_head_lamp = bpy.data.objects.new('head lamp', me_head_lamp)
ob_axle = bpy.data.objects.new('axle', me_axle)
ob_wheel_l = bpy.data.objects.new('wheel_l', None)
ob_tire = bpy.data.objects.new('tire', me_tire)
ob_hub = bpy.data.objects.new('hub', me_hub)
ob_hub_bolt = bpy.data.objects.new('hub bolt', me_hub_bolt)
ob_wheel_r = bpy.data.objects.new('wheel_r', None)
ob_tire_001 = bpy.data.objects.new('tire.001', me_tire_001)
ob_hub_001 = bpy.data.objects.new('hub.001', me_hub_001)
ob_hub_bolt_001 = bpy.data.objects.new('hub bolt.001', me_hub_bolt_001)

# ---- transforms, parenting, visibility, modifiers, constraints
ob_porter.location = (0.0, 0.0, 0.0)
ob_torso.parent = ob_porter
ob_torso.location = (0.0, 0.0, 0.42)
ob_body.parent = ob_torso
ob_body.location = (0.0, 0.0, 0.0)
_m = ob_body.modifiers.new('rounded edge', 'BEVEL')
_m.width = 0.08
_m.width_pct = 0.08
_m.segments = 2
ob_body_band.parent = ob_torso
ob_body_band.location = (0.0, 0.0, -0.05)
_m = ob_body_band.modifiers.new('rounded edge', 'BEVEL')
_m.width = 0.03
_m.width_pct = 0.03
_m.segments = 2
ob_body_lamp_frame.parent = ob_torso
ob_body_lamp_frame.location = (0.22, 0.0, 0.06)
_m = ob_body_lamp_frame.modifiers.new('rounded edge', 'BEVEL')
_m.width = 0.02
_m.width_pct = 0.02
ob_body_lamp.parent = ob_torso
ob_body_lamp.location = (0.24, 0.0, 0.06)
_m = ob_body_lamp.modifiers.new('rounded edge', 'BEVEL')
_m.width = 0.015
_m.width_pct = 0.015
ob_fork.parent = ob_torso
ob_fork.location = (0.3, 0.0, 0.1)
_m = ob_fork.modifiers.new('rounded edge', 'BEVEL')
_m.width = 0.01
_m.width_pct = 0.01
ob_carried_crate.parent = ob_torso
ob_carried_crate.location = (0.32, 0.0, 0.23)
_m = ob_carried_crate.modifiers.new('rounded edge', 'BEVEL')
_m.width = 0.04
_m.width_pct = 0.04
_m.segments = 2
ob_crate_band.parent = ob_torso
ob_crate_band.location = (0.32, 0.0, 0.23)
_m = ob_crate_band.modifiers.new('rounded edge', 'BEVEL')
_m.width = 0.01
_m.width_pct = 0.01
ob_head.parent = ob_porter
ob_head.location = (-0.02, 0.0, 0.66)
ob_skull.parent = ob_head
ob_skull.location = (0.0, 0.0, 0.119)
_m = ob_skull.modifiers.new('rounded edge', 'BEVEL')
_m.width = 0.0935
_m.width_pct = 0.0935
_m.segments = 2
ob_visor.parent = ob_head
ob_visor.location = (0.1828, 0.0, 0.102)
_m = ob_visor.modifiers.new('rounded edge', 'BEVEL')
_m.width = 0.0225
_m.width_pct = 0.0225
_m.segments = 2
ob_eye.parent = ob_head
ob_eye.location = (0.2083, -0.0765, 0.1105)
_m = ob_eye.modifiers.new('rounded edge', 'BEVEL')
_m.width = 0.009
_m.width_pct = 0.009
ob_eye_001.parent = ob_head
ob_eye_001.location = (0.2083, 0.0765, 0.1105)
_m = ob_eye_001.modifiers.new('rounded edge', 'BEVEL')
_m.width = 0.009
_m.width_pct = 0.009
ob_ear.parent = ob_head
ob_ear.location = (0.0, -0.2295, 0.119)
_m = ob_ear.modifiers.new('rounded edge', 'BEVEL')
_m.width = 0.03
_m.width_pct = 0.03
_m.segments = 2
ob_ear_rim.parent = ob_head
ob_ear_rim.location = (0.0, -0.2465, 0.119)
ob_ear_001.parent = ob_head
ob_ear_001.location = (0.0, 0.2295, 0.119)
_m = ob_ear_001.modifiers.new('rounded edge', 'BEVEL')
_m.width = 0.03
_m.width_pct = 0.03
_m.segments = 2
ob_ear_rim_001.parent = ob_head
ob_ear_rim_001.location = (0.0, 0.2465, 0.119)
ob_head_lamp_frame.parent = ob_head
ob_head_lamp_frame.location = (0.0, 0.0, 0.289)
_m = ob_head_lamp_frame.modifiers.new('rounded edge', 'BEVEL')
_m.width = 0.02
_m.width_pct = 0.02
ob_head_lamp.parent = ob_head
ob_head_lamp.location = (0.0, 0.0, 0.309)
_m = ob_head_lamp.modifiers.new('rounded edge', 'BEVEL')
_m.width = 0.015
_m.width_pct = 0.015
ob_axle.parent = ob_porter
ob_axle.location = (0.0, 0.0, 0.16)
_m = ob_axle.modifiers.new('rounded edge', 'BEVEL')
_m.width = 0.02
_m.width_pct = 0.02
_m.segments = 2
ob_wheel_l.parent = ob_porter
ob_wheel_l.location = (0.0, 0.25, 0.16)
ob_tire.parent = ob_wheel_l
ob_tire.location = (0.0, 0.0, 0.0)
_m = ob_tire.modifiers.new('rounded edge', 'BEVEL')
_m.width = 0.03
_m.width_pct = 0.03
_m.segments = 2
ob_hub.parent = ob_wheel_l
ob_hub.location = (0.0, 0.052, 0.0)
ob_hub_bolt.parent = ob_wheel_l
ob_hub_bolt.location = (0.0, 0.064, 0.05)
ob_wheel_r.parent = ob_porter
ob_wheel_r.location = (0.0, -0.25, 0.16)
ob_tire_001.parent = ob_wheel_r
ob_tire_001.location = (0.0, 0.0, 0.0)
_m = ob_tire_001.modifiers.new('rounded edge', 'BEVEL')
_m.width = 0.03
_m.width_pct = 0.03
_m.segments = 2
ob_hub_001.parent = ob_wheel_r
ob_hub_001.location = (0.0, -0.052, 0.0)
ob_hub_bolt_001.parent = ob_wheel_r
ob_hub_bolt_001.location = (0.0, -0.064, 0.05)

# ---- collection membership
col_collection.objects.link(ob_porter)
col_collection.objects.link(ob_torso)
col_collection.objects.link(ob_body)
col_collection.objects.link(ob_body_band)
col_collection.objects.link(ob_body_lamp_frame)
col_collection.objects.link(ob_body_lamp)
col_collection.objects.link(ob_fork)
col_collection.objects.link(ob_carried_crate)
col_collection.objects.link(ob_crate_band)
col_collection.objects.link(ob_head)
col_collection.objects.link(ob_skull)
col_collection.objects.link(ob_visor)
col_collection.objects.link(ob_eye)
col_collection.objects.link(ob_eye_001)
col_collection.objects.link(ob_ear)
col_collection.objects.link(ob_ear_rim)
col_collection.objects.link(ob_ear_001)
col_collection.objects.link(ob_ear_rim_001)
col_collection.objects.link(ob_head_lamp_frame)
col_collection.objects.link(ob_head_lamp)
col_collection.objects.link(ob_axle)
col_collection.objects.link(ob_wheel_l)
col_collection.objects.link(ob_tire)
col_collection.objects.link(ob_hub)
col_collection.objects.link(ob_hub_bolt)
col_collection.objects.link(ob_wheel_r)
col_collection.objects.link(ob_tire_001)
col_collection.objects.link(ob_hub_001)
col_collection.objects.link(ob_hub_bolt_001)

# ---- scene / render settings (as saved in the file)
scene.frame_start = 1; scene.frame_end = 250; scene.frame_set(1)
scene.render.engine = 'BLENDER_EEVEE_NEXT'
scene.render.resolution_x = 1536
scene.render.resolution_y = 1024
scene.render.film_transparent = True
scene.render.bake_bias = 0.0
scene.render.bake_samples = 0
scene.render.compositor_device = 'GPU'
scene.eevee.use_volume_custom_range = False
scene.eevee.fast_gi_thickness_near = 0.1
scene.eevee.fast_gi_thickness_far = 0.0
scene.eevee.ray_tracing_options.screen_trace_thickness = 0.1
scene.view_settings.view_transform = 'Standard'
bpy.context.view_layer.update()

# ---- added for rendering (the .blend has no active camera): camera
cam_auto = bpy.data.cameras.new('AutoCamera')
cam_auto.lens = 50.0
cam_auto.sensor_width = 36.0
cam_auto.clip_end = 1000.0
ob_auto_camera = bpy.data.objects.new('AutoCamera', cam_auto)
scene.collection.objects.link(ob_auto_camera)
ob_auto_camera.location = (1.37342, -1.5131, 1.51073)
ob_auto_camera.rotation_euler = (1.09748, -7.21219e-08, 0.694738)
scene.camera = ob_auto_camera
bpy.context.view_layer.update()
